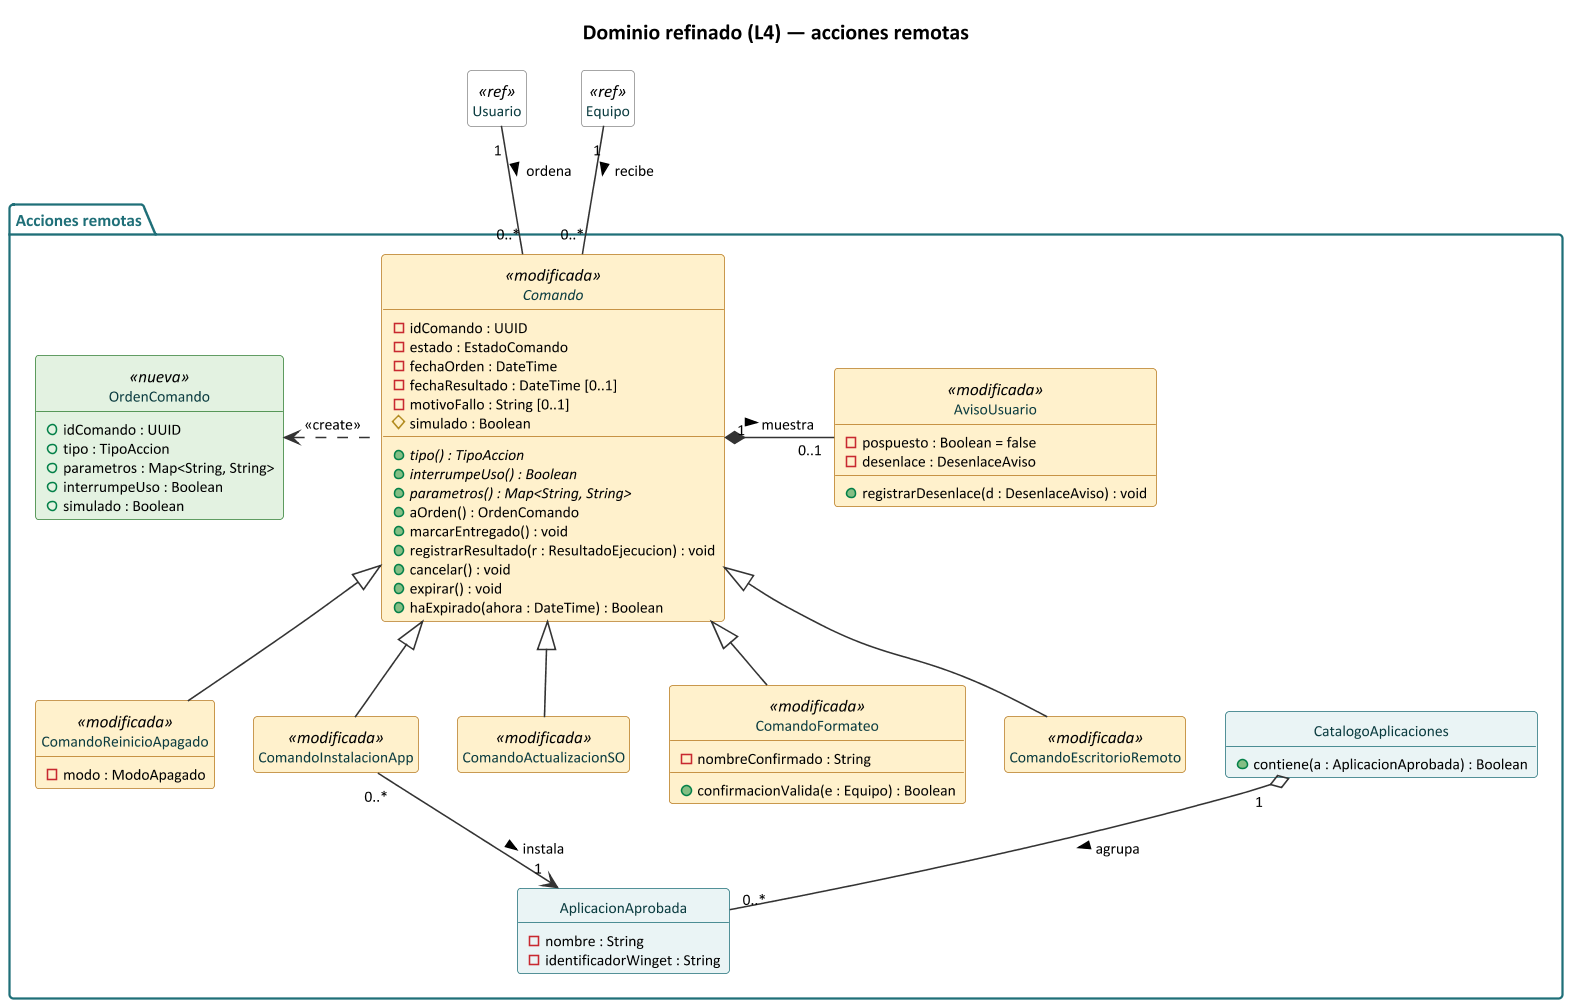

The diagram above was rendered by PlantUML. Its source (embedded in the PNG):
@startuml clases_dominio_l4_acciones
' SentinelaTI - Dominio refinado (L4), parte 3: acciones remotas
' Render: java -jar plantuml.jar -graphvizdot <ruta>/dot.exe -tpng clases_dominio_l4_acciones.puml
!include estilo_clases_l4.iuml

title Dominio refinado (L4) — acciones remotas

package "Acciones remotas" {
  abstract class Comando <<modificada>> {
    - idComando : UUID
    - estado : EstadoComando
    - fechaOrden : DateTime
    - fechaResultado : DateTime [0..1]
    - motivoFallo : String [0..1]
    # simulado : Boolean
    + {abstract} tipo() : TipoAccion
    + {abstract} interrumpeUso() : Boolean
    + {abstract} parametros() : Map<String, String>
    + aOrden() : OrdenComando
    + marcarEntregado() : void
    + registrarResultado(r : ResultadoEjecucion) : void
    + cancelar() : void
    + expirar() : void
    + haExpirado(ahora : DateTime) : Boolean
  }
  class ComandoReinicioApagado <<modificada>> {
    - modo : ModoApagado
  }
  class ComandoInstalacionApp <<modificada>>
  class ComandoActualizacionSO <<modificada>>
  class ComandoFormateo <<modificada>> {
    - nombreConfirmado : String
    + confirmacionValida(e : Equipo) : Boolean
  }
  class ComandoEscritorioRemoto <<modificada>>
  class OrdenComando <<nueva>> {
    + idComando : UUID
    + tipo : TipoAccion
    + parametros : Map<String, String>
    + interrumpeUso : Boolean
    + simulado : Boolean
  }
  class AvisoUsuario <<modificada>> {
    - pospuesto : Boolean = false
    - desenlace : DesenlaceAviso
    + registrarDesenlace(d : DesenlaceAviso) : void
  }
  class CatalogoAplicaciones {
    + contiene(a : AplicacionAprobada) : Boolean
  }
  class AplicacionAprobada {
    - nombre : String
    - identificadorWinget : String
  }

  Comando <|-- ComandoReinicioApagado
  Comando <|-- ComandoInstalacionApp
  Comando <|-- ComandoActualizacionSO
  Comando <|-- ComandoFormateo
  Comando <|-- ComandoEscritorioRemoto
  Comando .left.> OrdenComando : <<create>>
  Comando "1" *-right- "0..1" AvisoUsuario : muestra >
  ComandoInstalacionApp "0..*" --> "1" AplicacionAprobada : instala >
  CatalogoAplicaciones "1" o-- "0..*" AplicacionAprobada : agrupa >
}

class "Usuario" as UsuarioRef <<ref>>
class "Equipo" as EquipoRef <<ref>>
UsuarioRef "1" -- "0..*" Comando : ordena >
EquipoRef "1" -- "0..*" Comando : recibe >
@enduml